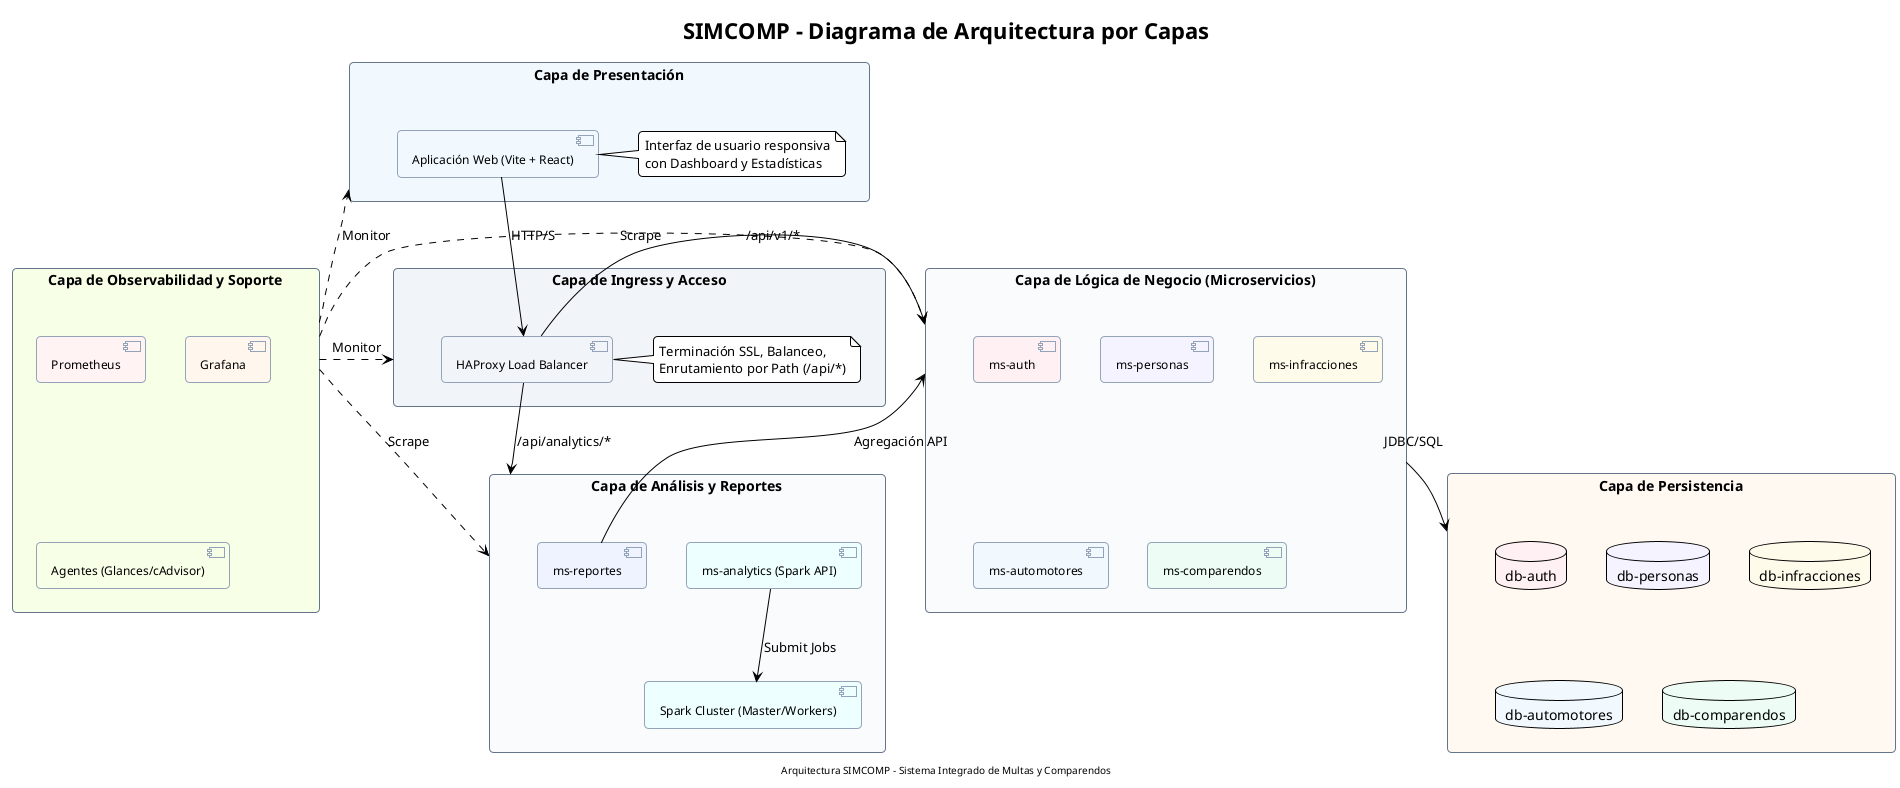

The diagram above was rendered by PlantUML. Its source (embedded in the PNG):
@startuml
!theme plain
skinparam defaultFontName Arial
skinparam ranksep 50
skinparam nodesep 40
skinparam roundcorner 8
skinparam shadowing false
skinparam packageStyle rectangle

' Estilos de Capas
skinparam package {
  BackgroundColor #F8FAFC
  BorderColor #64748B
  FontColor #1E293B
  FontSize 14
}

' Estilos de Componentes
skinparam component {
  BackgroundColor #FFFFFF
  BorderColor #94A3B8
  FontSize 12
}

title "SIMCOMP - Diagrama de Arquitectura por Capas"

package "Capa de Presentación" as Presentation #F0F9FF {
  component "Aplicación Web (Vite + React)" as Frontend #F0F9FF
  note right of Frontend: Interfaz de usuario responsiva\ncon Dashboard y Estadísticas
}

package "Capa de Ingress y Acceso" as Ingress #F1F5F9 {
  component "HAProxy Load Balancer" as HAProxy #F1F5F9
  note right of HAProxy: Terminación SSL, Balanceo,\nEnrutamiento por Path (/api/*)
}

package "Capa de Lógica de Negocio (Microservicios)" as Logic #F8FAFC {
  component "ms-auth" as Auth #FFF1F2
  component "ms-personas" as Personas #F5F3FF
  component "ms-infracciones" as Infracciones #FFFBEB
  component "ms-automotores" as Automotores #F0F9FF
  component "ms-comparendos" as Comparendos #ECFDF5
}

package "Capa de Análisis y Reportes" as Analytics #F8FAFC {
  component "ms-reportes" as Reportes #EEF2FF
  component "ms-analytics (Spark API)" as MSAnalytics #ECFEFF
  component "Spark Cluster (Master/Workers)" as Spark #ECFEFF
}

package "Capa de Persistencia" as Persistence #FFF8F0 {
  database "db-auth" as DBAuth #FFF1F2
  database "db-personas" as DBPersonas #F5F3FF
  database "db-infracciones" as DBInfra #FFFBEB
  database "db-automotores" as DBAuto #F0F9FF
  database "db-comparendos" as DBComp #ECFDF5
}

package "Capa de Observabilidad y Soporte" as Observability #F7FEE7 {
  component "Prometheus" as Prometheus #FEF2F2
  component "Grafana" as Grafana #FFF7ED
  component "Agentes (Glances/cAdvisor)" as Agentes #F7FEE7
}

' Relaciones entre capas
Frontend -down-> HAProxy : HTTP/S
HAProxy -down-> Logic : /api/v1/*
HAProxy -down-> Analytics : /api/analytics/*

' Dependencias Internas
Logic -down-> Persistence : JDBC/SQL
Reportes -up-> Logic : Agregación API
MSAnalytics -down-> Spark : Submit Jobs

' Monitoreo (Transversal)
Observability .right.> Presentation : Monitor
Observability .right.> Ingress : Monitor
Observability .right.> Logic : Scrape
Observability .right.> Analytics : Scrape

footer "Arquitectura SIMCOMP - Sistema Integrado de Multas y Comparendos"

@enduml